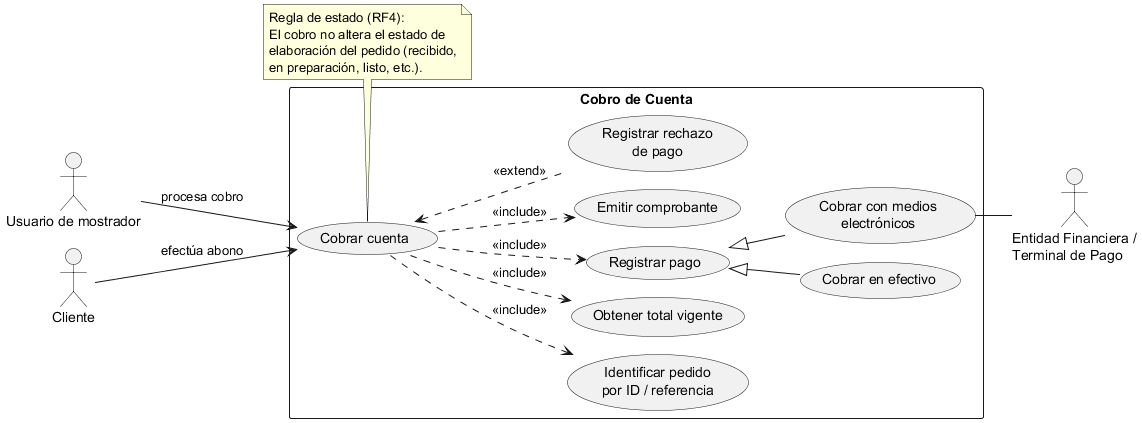

The diagram above was rendered by PlantUML. Its source (embedded in the PNG):
@startuml
!pragma layout smetana
left to right direction
skinparam packageStyle rectangle
skinparam shadowing false

actor "Usuario de mostrador" as Mostrador
actor "Cliente" as Cliente
actor "Entidad Financiera /\nTerminal de Pago" as Pasarela

rectangle "Cobro de Cuenta" {
  usecase "Cobrar cuenta" as UC_Cobrar
  usecase "Identificar pedido\npor ID / referencia" as UC_Identificar
  usecase "Obtener total vigente" as UC_Total
  usecase "Registrar pago" as UC_Pago
  usecase "Cobrar en efectivo" as UC_Efectivo
  usecase "Cobrar con medios\nelectrónicos" as UC_Electronico
  usecase "Emitir comprobante" as UC_Ticket
  usecase "Registrar rechazo\nde pago" as UC_Rechazo
}

Cliente --> UC_Cobrar : efectúa abono
Mostrador --> UC_Cobrar : procesa cobro

UC_Cobrar ..> UC_Identificar : <<include>>
UC_Cobrar ..> UC_Total : <<include>>
UC_Cobrar ..> UC_Pago : <<include>>
UC_Cobrar ..> UC_Ticket : <<include>>

UC_Cobrar <.. UC_Rechazo : <<extend>>

UC_Pago <|-- UC_Efectivo
UC_Pago <|-- UC_Electronico

UC_Electronico -- Pasarela

note bottom of UC_Cobrar
  Regla de estado (RF4):
  El cobro no altera el estado de
  elaboración del pedido (recibido,
  en preparación, listo, etc.).
end note
@enduml